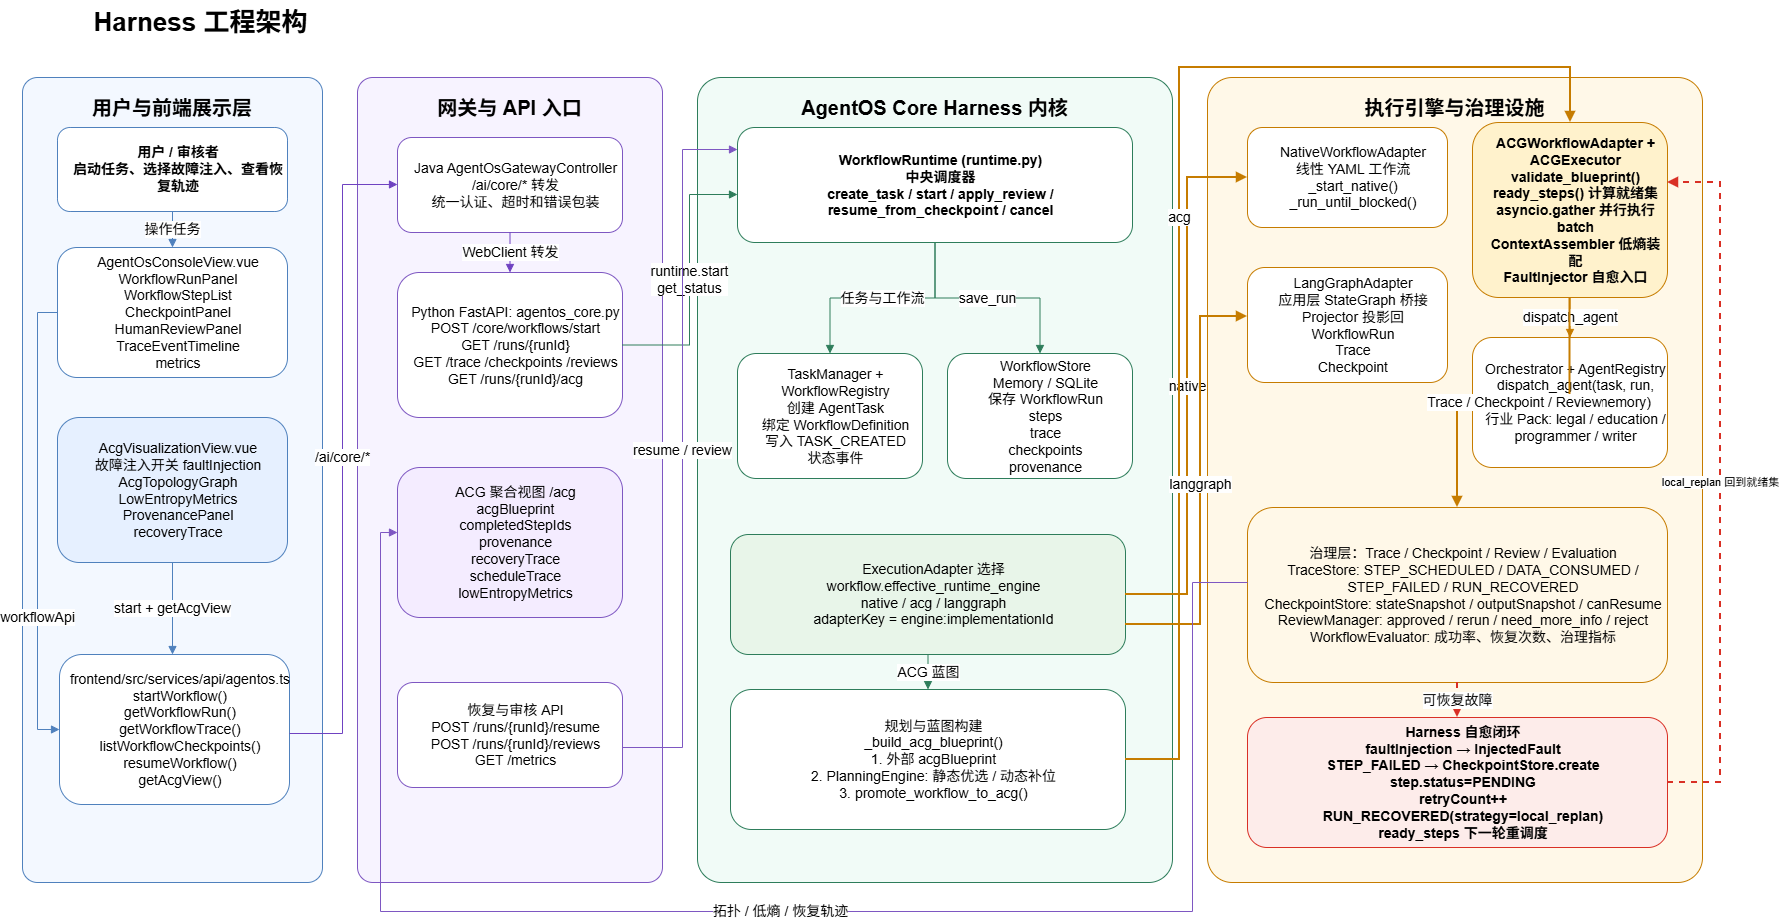

The diagram above was exported from draw.io. Its source (the exported page's mxGraphModel, read from the mxfile embedded in the PNG):
<mxGraphModel dx="1213" dy="862" grid="0" gridSize="10" guides="1" tooltips="1" connect="1" arrows="1" fold="1" page="0" pageScale="1" pageWidth="1760" pageHeight="1120" math="0" shadow="0">
  <root>
    <mxCell id="0" />
    <mxCell id="1" parent="0" />
    <mxCell id="h_title" parent="1" style="text;html=1;strokeColor=none;fillColor=none;fontSize=26;fontStyle=1;align=center;verticalAlign=middle;whiteSpace=wrap;rounded=0;" value="Harness 工程架构" vertex="1">
      <mxGeometry height="44" width="357" x="40" y="68" as="geometry" />
    </mxCell>
    <mxCell id="h_front_container" parent="1" style="rounded=1;whiteSpace=wrap;html=1;fillColor=#f3f8ff;strokeColor=#4f81bd;fontSize=20;fontStyle=1;verticalAlign=top;spacingTop=12;arcSize=5;align=center;" value="用户与前端展示层" vertex="1">
      <mxGeometry height="805" width="300" x="40" y="145" as="geometry" />
    </mxCell>
    <mxCell id="h_gateway_container" parent="1" style="rounded=1;whiteSpace=wrap;html=1;fillColor=#f7f3ff;strokeColor=#7e57c2;fontSize=20;fontStyle=1;verticalAlign=top;spacingTop=12;arcSize=5;align=center;" value="网关与 API 入口" vertex="1">
      <mxGeometry height="805" width="305" x="375" y="145" as="geometry" />
    </mxCell>
    <mxCell id="h_runtime_container" parent="1" style="rounded=1;whiteSpace=wrap;html=1;fillColor=#f1fbf7;strokeColor=#2e7d5b;fontSize=20;fontStyle=1;verticalAlign=top;spacingTop=12;arcSize=5;align=center;" value="AgentOS Core Harness 内核" vertex="1">
      <mxGeometry height="805" width="475" x="715" y="145" as="geometry" />
    </mxCell>
    <mxCell id="h_exec_container" parent="1" style="rounded=1;whiteSpace=wrap;html=1;fillColor=#fff8e8;strokeColor=#c67c00;fontSize=20;fontStyle=1;verticalAlign=top;spacingTop=12;arcSize=5;align=center;" value="执行引擎与治理设施" vertex="1">
      <mxGeometry height="805" width="495" x="1225" y="145" as="geometry" />
    </mxCell>
    <mxCell id="h_user" parent="1" style="rounded=1;whiteSpace=wrap;html=1;fillColor=#ffffff;strokeColor=#4f81bd;fontSize=14;fontStyle=1;align=center;spacingLeft=12;" value="用户 / 审核者&#10;启动任务、选择故障注入、查看恢复轨迹" vertex="1">
      <mxGeometry height="84" width="230" x="75" y="195" as="geometry" />
    </mxCell>
    <mxCell id="h_console" parent="1" style="rounded=1;whiteSpace=wrap;html=1;fillColor=#ffffff;strokeColor=#4f81bd;fontSize=14;align=center;spacingLeft=12;" value="AgentOsConsoleView.vue&#10;WorkflowRunPanel&#10;WorkflowStepList&#10;CheckpointPanel&#10;HumanReviewPanel&#10;TraceEventTimeline&#10;metrics" vertex="1">
      <mxGeometry height="130" width="230" x="75" y="315" as="geometry" />
    </mxCell>
    <mxCell id="h_acg_view" parent="1" style="rounded=1;whiteSpace=wrap;html=1;fillColor=#e6f0ff;strokeColor=#4f81bd;fontSize=14;align=center;spacingLeft=12;" value="AcgVisualizationView.vue&#10;故障注入开关 faultInjection&#10;AcgTopologyGraph&#10;LowEntropyMetrics&#10;ProvenancePanel&#10;recoveryTrace" vertex="1">
      <mxGeometry height="145" width="230" x="75" y="485" as="geometry" />
    </mxCell>
    <mxCell id="h_front_api" parent="1" style="rounded=1;whiteSpace=wrap;html=1;fillColor=#ffffff;strokeColor=#4f81bd;fontSize=14;align=center;spacingLeft=12;" value="frontend/src/services/api/agentos.ts&#10;startWorkflow()&#10;getWorkflowRun()&#10;getWorkflowTrace()&#10;listWorkflowCheckpoints()&#10;resumeWorkflow()&#10;getAcgView()" vertex="1">
      <mxGeometry height="150" width="230" x="77" y="722" as="geometry" />
    </mxCell>
    <mxCell id="h_java_gateway" parent="1" style="rounded=1;whiteSpace=wrap;html=1;fillColor=#ffffff;strokeColor=#7e57c2;fontSize=14;align=center;spacingLeft=12;" value="Java AgentOsGatewayController&#10;/ai/core/* 转发&#10;统一认证、超时和错误包装" vertex="1">
      <mxGeometry height="95" width="225" x="415" y="205" as="geometry" />
    </mxCell>
    <mxCell id="h_fastapi" parent="1" style="rounded=1;whiteSpace=wrap;html=1;fillColor=#ffffff;strokeColor=#7e57c2;fontSize=14;align=center;spacingLeft=12;" value="Python FastAPI: agentos_core.py&#10;POST /core/workflows/start&#10;GET /runs/{runId}&#10;GET /trace /checkpoints /reviews&#10;GET /runs/{runId}/acg" vertex="1">
      <mxGeometry height="145" width="225" x="415" y="340" as="geometry" />
    </mxCell>
    <mxCell id="h_api_aggregate" parent="1" style="rounded=1;whiteSpace=wrap;html=1;fillColor=#f4ecff;strokeColor=#7e57c2;fontSize=14;align=center;spacingLeft=12;" value="ACG 聚合视图 /acg&#10;acgBlueprint&#10;completedStepIds&#10;provenance&#10;recoveryTrace&#10;scheduleTrace&#10;lowEntropyMetrics" vertex="1">
      <mxGeometry height="150" width="225" x="415" y="535" as="geometry" />
    </mxCell>
    <mxCell id="h_api_resume" parent="1" style="rounded=1;whiteSpace=wrap;html=1;fillColor=#ffffff;strokeColor=#7e57c2;fontSize=14;align=center;spacingLeft=12;" value="恢复与审核 API&#10;POST /runs/{runId}/resume&#10;POST /runs/{runId}/reviews&#10;GET /metrics" vertex="1">
      <mxGeometry height="105" width="225" x="415" y="750" as="geometry" />
    </mxCell>
    <mxCell id="h_runtime" parent="1" style="rounded=1;whiteSpace=wrap;html=1;fillColor=#ffffff;strokeColor=#2e7d5b;fontSize=14;fontStyle=1;align=center;spacingLeft=12;" value="WorkflowRuntime (runtime.py)&#10;中央调度器&#10;create_task / start / apply_review / resume_from_checkpoint / cancel" vertex="1">
      <mxGeometry height="115" width="395" x="755" y="195" as="geometry" />
    </mxCell>
    <mxCell id="h_task" parent="1" style="rounded=1;whiteSpace=wrap;html=1;fillColor=#ffffff;strokeColor=#2e7d5b;fontSize=14;align=center;spacingLeft=12;" value="TaskManager + WorkflowRegistry&#10;创建 AgentTask&#10;绑定 WorkflowDefinition&#10;写入 TASK_CREATED&#10;状态事件" vertex="1">
      <mxGeometry height="125" width="185" x="755" y="421" as="geometry" />
    </mxCell>
    <mxCell id="h_store" parent="1" style="rounded=1;whiteSpace=wrap;html=1;fillColor=#ffffff;strokeColor=#2e7d5b;fontSize=14;align=center;spacingLeft=12;" value="WorkflowStore&#10;Memory / SQLite&#10;保存 WorkflowRun&#10;steps&#10;trace&#10;checkpoints&#10;provenance" vertex="1">
      <mxGeometry height="125" width="185" x="965" y="421" as="geometry" />
    </mxCell>
    <mxCell id="h_adapter_selector" parent="1" style="rounded=1;whiteSpace=wrap;html=1;fillColor=#e8f5e9;strokeColor=#2e7d5b;fontSize=14;align=center;spacingLeft=12;" value="ExecutionAdapter 选择&#10;workflow.effective_runtime_engine&#10;native / acg / langgraph&#10;adapterKey = engine:implementationId" vertex="1">
      <mxGeometry height="120" width="395" x="748" y="602" as="geometry" />
    </mxCell>
    <mxCell id="h_planning" parent="1" style="rounded=1;whiteSpace=wrap;html=1;fillColor=#ffffff;strokeColor=#2e7d5b;fontSize=14;align=center;spacingLeft=12;" value="规划与蓝图构建&#10;_build_acg_blueprint()&#10;1. 外部 acgBlueprint&#10;2. PlanningEngine: 静态优选 / 动态补位&#10;3. promote_workflow_to_acg()" vertex="1">
      <mxGeometry height="140" width="395" x="748" y="757" as="geometry" />
    </mxCell>
    <mxCell id="h_native" parent="1" style="rounded=1;whiteSpace=wrap;html=1;fillColor=#ffffff;strokeColor=#c67c00;fontSize=14;align=center;spacingLeft=12;" value="NativeWorkflowAdapter&#10;线性 YAML 工作流&#10;_start_native()&#10;_run_until_blocked()" vertex="1">
      <mxGeometry height="100" width="200" x="1265" y="195" as="geometry" />
    </mxCell>
    <mxCell id="h_acg_exec" parent="1" style="rounded=1;whiteSpace=wrap;html=1;fillColor=#fff2cc;strokeColor=#c67c00;fontSize=14;fontStyle=1;align=center;spacingLeft=12;" value="ACGWorkflowAdapter + ACGExecutor&#10;validate_blueprint()&#10;ready_steps() 计算就绪集&#10;asyncio.gather 并行执行 batch&#10;ContextAssembler 低熵装配&#10;FaultInjector 自愈入口" vertex="1">
      <mxGeometry height="175" width="195" x="1490" y="190" as="geometry" />
    </mxCell>
    <mxCell id="h_langgraph" parent="1" style="rounded=1;whiteSpace=wrap;html=1;fillColor=#ffffff;strokeColor=#c67c00;fontSize=14;align=center;spacingLeft=12;" value="LangGraphAdapter&#10;应用层 StateGraph 桥接&#10;Projector 投影回 WorkflowRun&#10;Trace&#10;Checkpoint" vertex="1">
      <mxGeometry height="115" width="200" x="1265" y="335" as="geometry" />
    </mxCell>
    <mxCell id="h_orchestrator" parent="1" style="rounded=1;whiteSpace=wrap;html=1;fillColor=#ffffff;strokeColor=#c67c00;fontSize=14;align=center;spacingLeft=12;" value="Orchestrator + AgentRegistry&#10;dispatch_agent(task, run, workflow, step, memory)&#10;行业 Pack: legal / education / programmer / writer" vertex="1">
      <mxGeometry height="130" width="195" x="1490" y="405" as="geometry" />
    </mxCell>
    <mxCell id="h_governance" parent="1" style="rounded=1;whiteSpace=wrap;html=1;fillColor=#fff8e8;strokeColor=#c67c00;fontSize=14;align=center;spacingLeft=12;" value="治理层：Trace / Checkpoint / Review / Evaluation&#10;TraceStore: STEP_SCHEDULED / DATA_CONSUMED / STEP_FAILED / RUN_RECOVERED&#10;CheckpointStore: stateSnapshot / outputSnapshot / canResume&#10;ReviewManager: approved / rerun / need_more_info / reject&#10;WorkflowEvaluator: 成功率、恢复次数、治理指标" vertex="1">
      <mxGeometry height="175" width="420" x="1265" y="575" as="geometry" />
    </mxCell>
    <mxCell id="h_self_heal" parent="1" style="rounded=1;whiteSpace=wrap;html=1;fillColor=#fdecea;strokeColor=#d93025;fontSize=14;fontStyle=1;align=center;spacingLeft=12;" value="Harness 自愈闭环&#10;faultInjection → InjectedFault&#10;STEP_FAILED → CheckpointStore.create&#10;step.status=PENDING&#10;retryCount++&#10;RUN_RECOVERED(strategy=local_replan)&#10;ready_steps 下一轮重调度" vertex="1">
      <mxGeometry height="130" width="420" x="1265" y="785" as="geometry" />
    </mxCell>
    <mxCell id="h_e_user_console" edge="1" parent="1" source="h_user" style="edgeStyle=orthogonalEdgeStyle;rounded=0;html=1;endArrow=block;strokeColor=#4f81bd;fontSize=14;align=center;" target="h_console" value="操作任务">
      <mxGeometry relative="1" as="geometry" />
    </mxCell>
    <mxCell id="h_e_console_api" edge="1" parent="1" source="h_console" style="edgeStyle=orthogonalEdgeStyle;rounded=0;html=1;endArrow=block;strokeColor=#4f81bd;fontSize=14;align=center;" target="h_front_api" value="workflowApi">
      <mxGeometry relative="1" x="0.4162" as="geometry">
        <mxPoint as="offset" />
        <Array as="points">
          <mxPoint x="55" y="380" />
          <mxPoint x="55" y="797" />
        </Array>
      </mxGeometry>
    </mxCell>
    <mxCell id="h_e_acg_api" edge="1" parent="1" source="h_acg_view" style="edgeStyle=orthogonalEdgeStyle;rounded=0;html=1;endArrow=block;strokeColor=#4f81bd;fontSize=14;align=center;" target="h_front_api" value="start + getAcgView">
      <mxGeometry relative="1" as="geometry">
        <Array as="points">
          <mxPoint x="194" y="737" />
          <mxPoint x="194" y="737" />
        </Array>
      </mxGeometry>
    </mxCell>
    <mxCell id="h_e_front_gateway" edge="1" parent="1" source="h_front_api" style="edgeStyle=orthogonalEdgeStyle;rounded=0;html=1;endArrow=block;strokeColor=#6f42c1;fontSize=14;align=center;" target="h_java_gateway" value="/ai/core/*">
      <mxGeometry relative="1" as="geometry">
        <Array as="points">
          <mxPoint x="360" y="801" />
          <mxPoint x="360" y="252" />
        </Array>
      </mxGeometry>
    </mxCell>
    <mxCell id="h_e_gateway_fastapi" edge="1" parent="1" source="h_java_gateway" style="edgeStyle=orthogonalEdgeStyle;rounded=0;html=1;endArrow=block;strokeColor=#6f42c1;fontSize=14;align=center;" target="h_fastapi" value="WebClient 转发">
      <mxGeometry relative="1" as="geometry" />
    </mxCell>
    <mxCell id="h_e_fastapi_runtime" edge="1" parent="1" source="h_fastapi" style="edgeStyle=orthogonalEdgeStyle;rounded=0;html=1;endArrow=block;strokeColor=#2e7d5b;fontSize=14;align=center;" target="h_runtime" value="runtime.start&#10;get_status">
      <mxGeometry relative="1" as="geometry">
        <Array as="points">
          <mxPoint x="707" y="413" />
          <mxPoint x="707" y="262" />
        </Array>
      </mxGeometry>
    </mxCell>
    <mxCell id="h_e_runtime_task" edge="1" parent="1" source="h_runtime" style="edgeStyle=orthogonalEdgeStyle;rounded=0;html=1;endArrow=block;strokeColor=#2e7d5b;fontSize=14;align=center;" target="h_task" value="任务与工作流">
      <mxGeometry relative="1" as="geometry" />
    </mxCell>
    <mxCell id="h_e_runtime_store" edge="1" parent="1" source="h_runtime" style="edgeStyle=orthogonalEdgeStyle;rounded=0;html=1;endArrow=block;strokeColor=#2e7d5b;fontSize=14;align=center;" target="h_store" value="save_run">
      <mxGeometry relative="1" as="geometry" />
    </mxCell>
    <mxCell id="h_e_adapter_planning" edge="1" parent="1" source="h_adapter_selector" style="edgeStyle=orthogonalEdgeStyle;rounded=0;html=1;endArrow=block;strokeColor=#2e7d5b;fontSize=14;align=center;" target="h_planning" value="ACG 蓝图">
      <mxGeometry relative="1" as="geometry" />
    </mxCell>
    <mxCell id="h_e_adapter_native" edge="1" parent="1" source="h_adapter_selector" style="edgeStyle=orthogonalEdgeStyle;rounded=0;html=1;endArrow=block;strokeColor=#c67c00;fontSize=14;strokeWidth=2;align=center;" target="h_native" value="native">
      <mxGeometry relative="1" as="geometry">
        <Array as="points">
          <mxPoint x="1205" y="662" />
          <mxPoint x="1205" y="245" />
        </Array>
      </mxGeometry>
    </mxCell>
    <mxCell id="h_e_adapter_acg" edge="1" parent="1" source="h_planning" style="edgeStyle=orthogonalEdgeStyle;rounded=0;html=1;endArrow=block;strokeColor=#c67c00;fontSize=14;strokeWidth=2;align=center;" target="h_acg_exec" value="acg">
      <mxGeometry relative="1" as="geometry">
        <Array as="points">
          <mxPoint x="1197" y="827" />
          <mxPoint x="1197" y="135" />
          <mxPoint x="1588" y="135" />
        </Array>
      </mxGeometry>
    </mxCell>
    <mxCell id="h_e_adapter_langgraph" edge="1" parent="1" source="h_adapter_selector" style="edgeStyle=orthogonalEdgeStyle;rounded=0;html=1;endArrow=block;strokeColor=#c67c00;fontSize=14;strokeWidth=2;align=center;exitX=1;exitY=0.75;exitDx=0;exitDy=0;" value="langgraph">
      <mxGeometry relative="1" as="geometry">
        <Array as="points">
          <mxPoint x="1218" y="692" />
          <mxPoint x="1218" y="384" />
        </Array>
        <mxPoint x="1150" y="582" as="sourcePoint" />
        <mxPoint x="1265" y="384" as="targetPoint" />
      </mxGeometry>
    </mxCell>
    <mxCell id="h_e_acg_agent" edge="1" parent="1" source="h_acg_exec" style="edgeStyle=orthogonalEdgeStyle;rounded=0;html=1;endArrow=block;strokeColor=#c67c00;fontSize=14;align=center;" target="h_orchestrator" value="dispatch_agent">
      <mxGeometry relative="1" as="geometry" />
    </mxCell>
    <mxCell id="h_e_exec_gov" edge="1" parent="1" source="h_acg_exec" style="edgeStyle=orthogonalEdgeStyle;rounded=0;html=1;endArrow=block;strokeColor=#c67c00;fontSize=14;strokeWidth=2;align=center;" target="h_governance" value="Trace / Checkpoint / Review">
      <mxGeometry relative="1" as="geometry" />
    </mxCell>
    <mxCell id="h_e_gov_self" edge="1" parent="1" source="h_governance" style="edgeStyle=orthogonalEdgeStyle;rounded=0;html=1;endArrow=block;strokeColor=#d93025;fontSize=14;dashed=1;strokeWidth=2;align=center;" target="h_self_heal" value="可恢复故障">
      <mxGeometry relative="1" as="geometry" />
    </mxCell>
    <mxCell id="h_e_self_acg" edge="1" parent="1" source="h_self_heal" style="edgeStyle=orthogonalEdgeStyle;rounded=0;html=1;endArrow=block;strokeColor=#d93025;fontSize=11;dashed=1;strokeWidth=2;align=center;" target="h_acg_exec" value="local_replan 回到就绪集">
      <mxGeometry relative="1" as="geometry">
        <Array as="points">
          <mxPoint x="1738" y="850" />
          <mxPoint x="1738" y="250" />
        </Array>
      </mxGeometry>
    </mxCell>
    <mxCell id="h_e_acg_aggregate" edge="1" parent="1" source="h_governance" style="edgeStyle=orthogonalEdgeStyle;rounded=0;html=1;endArrow=block;strokeColor=#7e57c2;fontSize=14;align=center;" target="h_api_aggregate" value="拓扑 / 低熵 / 恢复轨迹">
      <mxGeometry relative="1" as="geometry">
        <Array as="points">
          <mxPoint x="1210" y="650" />
          <mxPoint x="1210" y="979" />
          <mxPoint x="398" y="979" />
          <mxPoint x="398" y="600" />
        </Array>
      </mxGeometry>
    </mxCell>
    <mxCell id="h_e_resume_api" edge="1" parent="1" source="h_api_resume" style="edgeStyle=orthogonalEdgeStyle;rounded=0;html=1;endArrow=block;strokeColor=#7e57c2;fontSize=14;align=center;" target="h_runtime" value="resume / review">
      <mxGeometry relative="1" as="geometry">
        <Array as="points">
          <mxPoint x="700" y="815" />
          <mxPoint x="700" y="217" />
        </Array>
      </mxGeometry>
    </mxCell>
  </root>
</mxGraphModel>